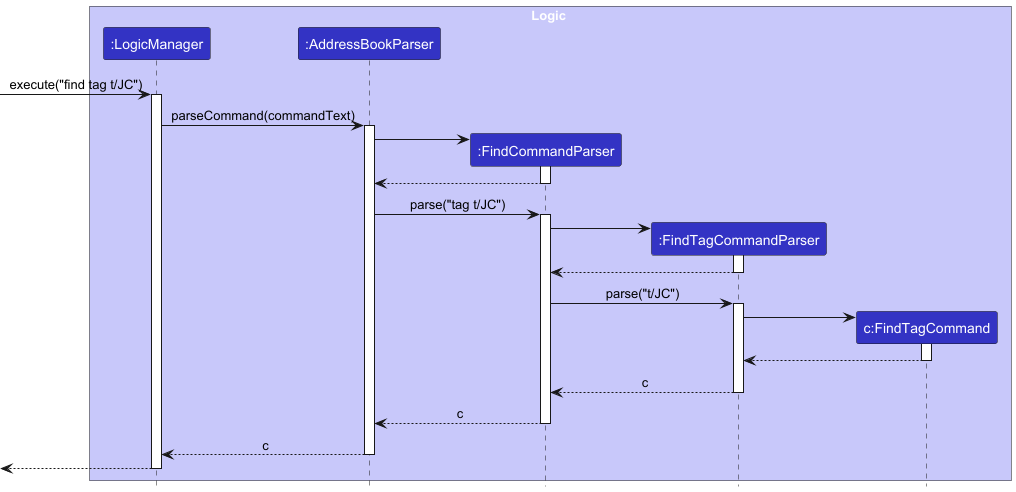

The diagram above was rendered by PlantUML. Its source (embedded in the PNG):
@startuml
!include style.puml
skinparam ArrowFontStyle plain

box Logic LOGIC_COLOR_T1
participant ":LogicManager" as LogicManager LOGIC_COLOR
participant ":AddressBookParser" as AddressBookParser LOGIC_COLOR
participant ":FindCommandParser" as FindCommandParser LOGIC_COLOR
participant ":FindTagCommandParser" as FindTagCommandParser LOGIC_COLOR
participant "c:FindTagCommand" as FindTagCommand LOGIC_COLOR
end box

[-> LogicManager : execute("find tag t/JC")
activate LogicManager

LogicManager -> AddressBookParser : parseCommand(commandText)
activate AddressBookParser

create FindCommandParser
AddressBookParser -> FindCommandParser
activate FindCommandParser

FindCommandParser --> AddressBookParser
deactivate FindCommandParser

AddressBookParser -> FindCommandParser : parse("tag t/JC")
activate FindCommandParser

create FindTagCommandParser
FindCommandParser -> FindTagCommandParser
activate FindTagCommandParser

FindTagCommandParser --> FindCommandParser
deactivate FindTagCommandParser

FindCommandParser -> FindTagCommandParser : parse("t/JC")
activate FindTagCommandParser

create FindTagCommand
FindTagCommandParser -> FindTagCommand
activate FindTagCommand

FindTagCommand --> FindTagCommandParser
deactivate FindTagCommand

FindTagCommandParser --> FindCommandParser : c
deactivate FindTagCommandParser

FindCommandParser --> AddressBookParser : c
deactivate FindCommandParser

AddressBookParser --> LogicManager : c
deactivate AddressBookParser

[<-- LogicManager
deactivate LogicManager
@enduml